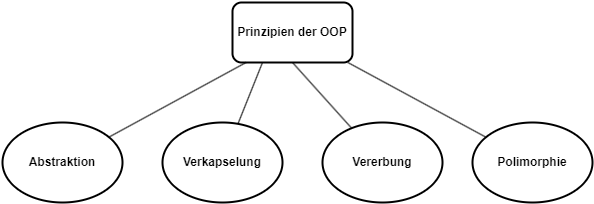

The diagram above was exported from draw.io. Its source (the exported page's mxGraphModel, read from the mxfile embedded in the PNG):
<mxGraphModel dx="1050" dy="621" grid="1" gridSize="10" guides="1" tooltips="1" connect="1" arrows="1" fold="1" page="1" pageScale="1" pageWidth="827" pageHeight="1169" background="#ffffff" math="0" shadow="0">
  <root>
    <mxCell id="0" />
    <mxCell id="1" parent="0" />
    <mxCell id="ABL9Z-gdkak-Xs4QJcX3-1" value="&lt;b&gt;Prinzipien der OOP&lt;/b&gt;" style="rounded=1;whiteSpace=wrap;html=1;strokeWidth=2;" parent="1" vertex="1">
      <mxGeometry x="290" y="80" width="120" height="60" as="geometry" />
    </mxCell>
    <mxCell id="ABL9Z-gdkak-Xs4QJcX3-2" value="Abstraktion" style="ellipse;whiteSpace=wrap;html=1;strokeWidth=2;fontStyle=1" parent="1" vertex="1">
      <mxGeometry x="60" y="200" width="120" height="80" as="geometry" />
    </mxCell>
    <mxCell id="ABL9Z-gdkak-Xs4QJcX3-3" value="" style="endArrow=none;html=1;rounded=0;entryX=0.113;entryY=1;entryDx=0;entryDy=0;entryPerimeter=0;" parent="1" source="ABL9Z-gdkak-Xs4QJcX3-2" target="ABL9Z-gdkak-Xs4QJcX3-1" edge="1">
      <mxGeometry width="50" height="50" relative="1" as="geometry">
        <mxPoint x="390" y="350" as="sourcePoint" />
        <mxPoint x="440" y="300" as="targetPoint" />
      </mxGeometry>
    </mxCell>
    <mxCell id="ABL9Z-gdkak-Xs4QJcX3-4" value="Verkapselung" style="ellipse;whiteSpace=wrap;html=1;strokeWidth=2;fontStyle=1" parent="1" vertex="1">
      <mxGeometry x="220" y="200" width="120" height="80" as="geometry" />
    </mxCell>
    <mxCell id="ABL9Z-gdkak-Xs4QJcX3-5" value="" style="endArrow=none;html=1;rounded=0;entryX=0.25;entryY=1;entryDx=0;entryDy=0;" parent="1" source="ABL9Z-gdkak-Xs4QJcX3-4" target="ABL9Z-gdkak-Xs4QJcX3-1" edge="1">
      <mxGeometry width="50" height="50" relative="1" as="geometry">
        <mxPoint x="400" y="360" as="sourcePoint" />
        <mxPoint x="314" y="150" as="targetPoint" />
      </mxGeometry>
    </mxCell>
    <mxCell id="ABL9Z-gdkak-Xs4QJcX3-6" value="Polimorphie" style="ellipse;whiteSpace=wrap;html=1;strokeWidth=2;fontStyle=1" parent="1" vertex="1">
      <mxGeometry x="530" y="200" width="120" height="80" as="geometry" />
    </mxCell>
    <mxCell id="ABL9Z-gdkak-Xs4QJcX3-7" value="" style="endArrow=none;html=1;rounded=0;" parent="1" source="ABL9Z-gdkak-Xs4QJcX3-6" target="ABL9Z-gdkak-Xs4QJcX3-1" edge="1">
      <mxGeometry width="50" height="50" relative="1" as="geometry">
        <mxPoint x="410" y="370" as="sourcePoint" />
        <mxPoint x="324" y="160" as="targetPoint" />
      </mxGeometry>
    </mxCell>
    <mxCell id="ABL9Z-gdkak-Xs4QJcX3-8" value="Vererbung" style="ellipse;whiteSpace=wrap;html=1;strokeWidth=2;fontStyle=1" parent="1" vertex="1">
      <mxGeometry x="380" y="200" width="120" height="80" as="geometry" />
    </mxCell>
    <mxCell id="ABL9Z-gdkak-Xs4QJcX3-9" value="" style="endArrow=none;html=1;rounded=0;entryX=0.5;entryY=1;entryDx=0;entryDy=0;" parent="1" source="ABL9Z-gdkak-Xs4QJcX3-8" target="ABL9Z-gdkak-Xs4QJcX3-1" edge="1">
      <mxGeometry width="50" height="50" relative="1" as="geometry">
        <mxPoint x="420" y="380" as="sourcePoint" />
        <mxPoint x="334" y="170" as="targetPoint" />
      </mxGeometry>
    </mxCell>
  </root>
</mxGraphModel>